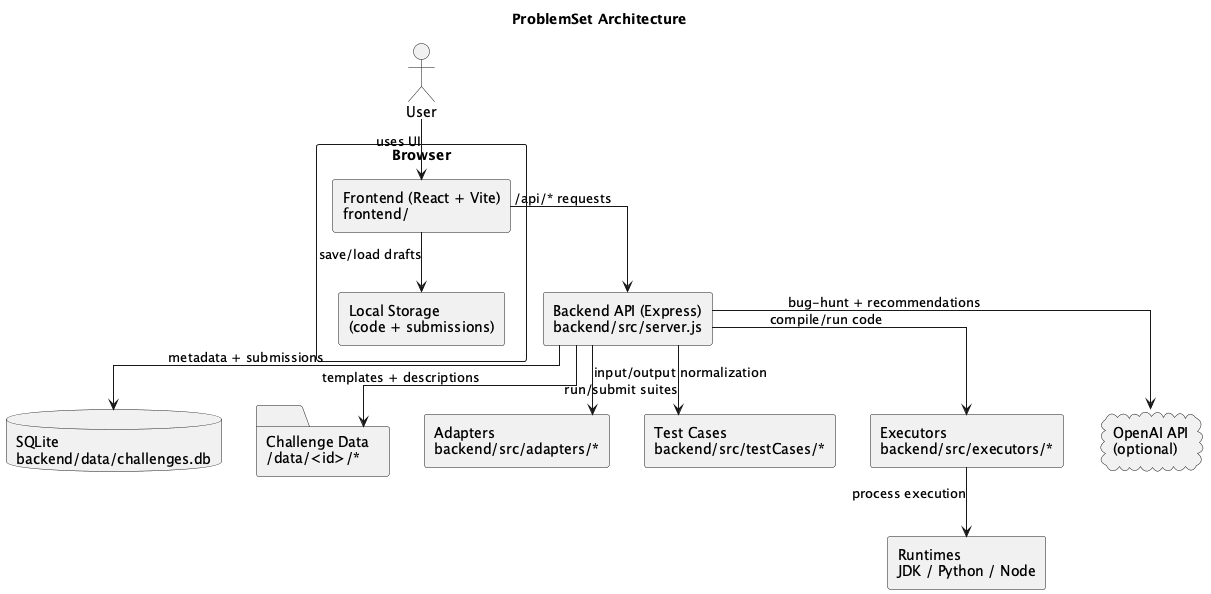

The diagram above was rendered by PlantUML. Its source (embedded in the PNG):
@startuml
title ProblemSet Architecture
skinparam componentStyle rectangle
skinparam shadowing false
skinparam linetype ortho

actor User

rectangle "Browser" as Browser {
  component "Frontend (React + Vite)\nfrontend/" as FE
  component "Local Storage\n(code + submissions)" as LS
}

component "Backend API (Express)\nbackend/src/server.js" as BE
database "SQLite\nbackend/data/challenges.db" as DB
folder "Challenge Data\n/data/<id>/*" as Data
component "Adapters\nbackend/src/adapters/*" as Adapters
component "Test Cases\nbackend/src/testCases/*" as Tests
component "Executors\nbackend/src/executors/*" as Exec
component "Runtimes\nJDK / Python / Node" as Runtimes
cloud "OpenAI API\n(optional)" as OpenAI

User --> FE : uses UI
FE --> BE : /api/* requests
FE --> LS : save/load drafts
BE --> DB : metadata + submissions
BE --> Data : templates + descriptions
BE --> Tests : run/submit suites
BE --> Adapters : input/output normalization
BE --> Exec : compile/run code
Exec --> Runtimes : process execution
BE --> OpenAI : bug-hunt + recommendations
@enduml